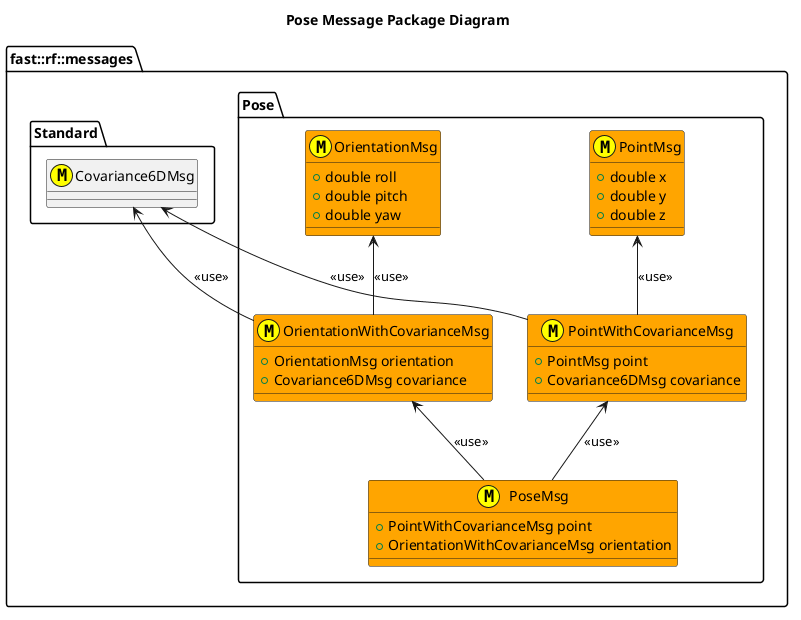

The diagram above was rendered by PlantUML. Its source (embedded in the PNG):
@startuml
title Pose Message Package Diagram

namespace fast::rf::messages {
  namespace Standard {
    class Covariance6DMsg <<(M,#FFFF00) >>
  }

  namespace Pose  {
    struct PointMsg <<(M,#FFFF00) >> #Orange {
      +double x
      +double y
      +double z 
    }
    struct PointWithCovarianceMsg <<(M,#FFFF00) >>  #Orange {
      +PointMsg point
      +Covariance6DMsg covariance
    }
    PointWithCovarianceMsg -up-> PointMsg: <<use>>
    PointWithCovarianceMsg -up-> Covariance6DMsg: <<use>>
    struct OrientationMsg <<(M,#FFFF00) >> #Orange {
      +double roll
      +double pitch
      +double yaw
    }
    struct OrientationWithCovarianceMsg <<(M,#FFFF00) >> #Orange {
      +OrientationMsg orientation
      +Covariance6DMsg covariance
    }
    OrientationWithCovarianceMsg -up-> OrientationMsg: <<use>>
    OrientationWithCovarianceMsg -up-> Covariance6DMsg: <<use>>

    struct PoseMsg <<(M,#FFFF00) >> #Orange {
      +PointWithCovarianceMsg point
      +OrientationWithCovarianceMsg orientation
    }
    PoseMsg -up-> PointWithCovarianceMsg: <<use>>
    PoseMsg -up-> OrientationWithCovarianceMsg: <<use>>
  }
}
@enduml